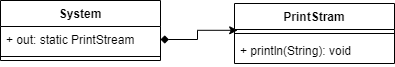

The diagram above was exported from draw.io. Its source (the exported page's mxGraphModel, read from the mxfile embedded in the PNG):
<mxGraphModel dx="1024" dy="592" grid="1" gridSize="10" guides="1" tooltips="1" connect="1" arrows="1" fold="1" page="1" pageScale="1" pageWidth="827" pageHeight="1169" math="0" shadow="0">
  <root>
    <mxCell id="0" />
    <mxCell id="1" parent="0" />
    <mxCell id="18pM9L9nGTLOMCeUFf05-4" style="edgeStyle=orthogonalEdgeStyle;rounded=0;orthogonalLoop=1;jettySize=auto;html=1;exitX=1;exitY=0.5;exitDx=0;exitDy=0;entryX=0.02;entryY=-0.277;entryDx=0;entryDy=0;entryPerimeter=0;startArrow=diamond;startFill=1;" edge="1" parent="1" source="18pM9L9nGTLOMCeUFf05-6" target="18pM9L9nGTLOMCeUFf05-3">
      <mxGeometry relative="1" as="geometry" />
    </mxCell>
    <mxCell id="18pM9L9nGTLOMCeUFf05-1" value="PrintStram" style="swimlane;fontStyle=1;align=center;verticalAlign=top;childLayout=stackLayout;horizontal=1;startSize=26;horizontalStack=0;resizeParent=1;resizeParentMax=0;resizeLast=0;collapsible=1;marginBottom=0;" vertex="1" parent="1">
      <mxGeometry x="451" y="733" width="160" height="60" as="geometry" />
    </mxCell>
    <mxCell id="18pM9L9nGTLOMCeUFf05-2" value="" style="line;strokeWidth=1;fillColor=none;align=left;verticalAlign=middle;spacingTop=-1;spacingLeft=3;spacingRight=3;rotatable=0;labelPosition=right;points=[];portConstraint=eastwest;" vertex="1" parent="18pM9L9nGTLOMCeUFf05-1">
      <mxGeometry y="26" width="160" height="8" as="geometry" />
    </mxCell>
    <mxCell id="18pM9L9nGTLOMCeUFf05-3" value="+ println(String): void" style="text;strokeColor=none;fillColor=none;align=left;verticalAlign=top;spacingLeft=4;spacingRight=4;overflow=hidden;rotatable=0;points=[[0,0.5],[1,0.5]];portConstraint=eastwest;" vertex="1" parent="18pM9L9nGTLOMCeUFf05-1">
      <mxGeometry y="34" width="160" height="26" as="geometry" />
    </mxCell>
    <mxCell id="18pM9L9nGTLOMCeUFf05-5" value="System" style="swimlane;fontStyle=1;align=center;verticalAlign=top;childLayout=stackLayout;horizontal=1;startSize=26;horizontalStack=0;resizeParent=1;resizeParentMax=0;resizeLast=0;collapsible=1;marginBottom=0;" vertex="1" parent="1">
      <mxGeometry x="217" y="730" width="160" height="60" as="geometry" />
    </mxCell>
    <mxCell id="18pM9L9nGTLOMCeUFf05-6" value="+ out: static PrintStream" style="text;strokeColor=none;fillColor=none;align=left;verticalAlign=top;spacingLeft=4;spacingRight=4;overflow=hidden;rotatable=0;points=[[0,0.5],[1,0.5]];portConstraint=eastwest;" vertex="1" parent="18pM9L9nGTLOMCeUFf05-5">
      <mxGeometry y="26" width="160" height="26" as="geometry" />
    </mxCell>
    <mxCell id="18pM9L9nGTLOMCeUFf05-7" value="" style="line;strokeWidth=1;fillColor=none;align=left;verticalAlign=middle;spacingTop=-1;spacingLeft=3;spacingRight=3;rotatable=0;labelPosition=right;points=[];portConstraint=eastwest;" vertex="1" parent="18pM9L9nGTLOMCeUFf05-5">
      <mxGeometry y="52" width="160" height="8" as="geometry" />
    </mxCell>
  </root>
</mxGraphModel>